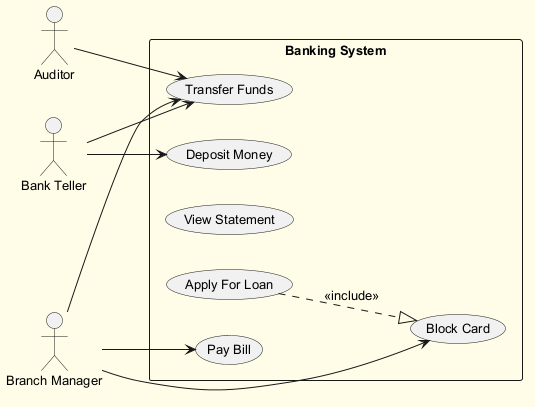

The diagram above was rendered by PlantUML. Its source (embedded in the PNG):
@startuml
skinparam backgroundColor #FFFDE7
skinparam classBackgroundColor #FFF9C4
skinparam classBorderColor #F57F17
skinparam defaultFontSize 13
left to right direction
actor "Auditor" as A
actor "Bank Teller" as BT
actor "Branch Manager" as BM
rectangle "Banking System" {
  usecase "Pay Bill" as UC_PayBill
  usecase "Deposit Money" as UC_DepositMoney
  usecase "View Statement" as UC_ViewStatement
  usecase "Apply For Loan" as UC_ApplyForLoan
  usecase "Transfer Funds" as UC_TransferFunds
  usecase "Block Card" as UC_BlockCard
}
A --> UC_TransferFunds
BT --> UC_DepositMoney
BT --> UC_TransferFunds
BM --> UC_BlockCard
BM --> UC_TransferFunds
BM --> UC_PayBill
UC_ApplyForLoan ..|> UC_BlockCard : <<include>>
@enduml